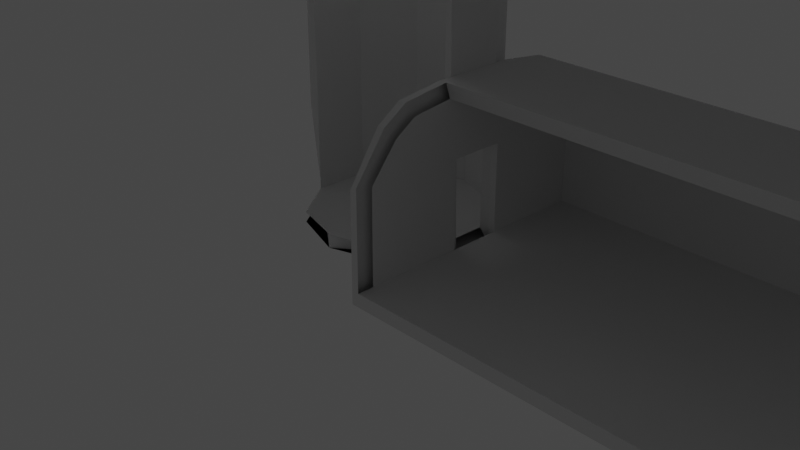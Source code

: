 # Source: bunker.blend  (saved by Blender 2.80.59; exported with 4.5.12 LTS)
import bpy
from mathutils import Matrix  # noqa: F401  (used for matrix-valued properties, if any)

bpy.ops.wm.read_factory_settings(use_empty=True)
scene = bpy.context.scene
scene.name = 'Scene'

# ---- collections
col_collection = bpy.data.collections.new('Collection'); scene.collection.children.link(col_collection)

# ---- world
world_world = bpy.data.worlds.new('World'); scene.world = world_world
world_world.use_nodes = True; world_world.node_tree.nodes.clear()
_N = world_world.node_tree.nodes; _L = world_world.node_tree.links
n0 = _N.new('ShaderNodeOutputWorld'); n0.name = 'World Output'; n0.location = (300, 300)
n1 = _N.new('ShaderNodeBackground'); n1.name = 'Background'; n1.location = (10, 300)
n1.inputs[0].default_value = (0.05088, 0.05088, 0.05088, 1.0)
_L.new(n1.outputs[0], n0.inputs[0])
n0.is_active_output = True
world_world.color = (0.05088, 0.05088, 0.05088)
world_world.use_sun_shadow = False
world_world.sun_shadow_jitter_overblur = 0.0

# ---- cameras
cam_camera = bpy.data.cameras.new('Camera')
cam_camera.clip_end = 100.0
cam_camera.ortho_scale = 7.314
cam_camera.dof.focus_distance = 0.0
cam_camera.dof.aperture_fstop = 128.0

# ---- lights
light_light = bpy.data.lights.new('Light', 'POINT')
light_light.transmission_factor = 0.0
light_light.cutoff_distance = 30.0
light_light.energy = 1000.0
light_light.shadow_buffer_clip_start = 1.001
light_light.shadow_soft_size = 0.1
light_light.shadow_maximum_resolution = 0.006
light_light.use_absolute_resolution = True

# ---- meshes
me_cylinder_010 = bpy.data.meshes.new('Cylinder.010')
me_cylinder_010.from_pydata([(0.0, 1.0, -1.0), (0.0, 1.0, 1.0), (0.5878, 0.809, -1.0), (0.5878, 0.809, 1.0), (0.9511, 0.2656, -1.0), (0.9511, 0.309, 1.0), (0.9511, -0.1616, -1.0), (0.9511, -0.309, 1.0), (0.5878, -0.7051, -1.0), (-8.742e-08, -0.896, -1.0), (-0.5878, -0.7051, -1.0), (-0.9511, -0.2051, -1.0), (-0.9511, -0.309, 1.0), (-0.9511, 0.309, -1.0), (-0.9511, 0.309, 1.0), (-0.5878, 0.809, -1.0), (-0.5878, 0.809, 1.0), (0.5392, 0.7421, 1.0), (1.694e-10, 0.9173, 1.0), (0.8724, 0.2835, 1.0), (0.8724, -0.2835, 1.0), (-0.8724, -0.2835, 1.0), (-0.8724, 0.2835, 1.0), (-0.5392, 0.7421, 1.0), (0.5392, 0.7421, -0.9325), (1.694e-10, 0.9173, -0.9325), (0.8724, 0.2389, -0.9325), (0.8724, -0.2687, -0.9325), (0.5392, -0.7421, -0.9325), (-8.002e-08, -0.8844, -0.9325), (-0.5392, -0.7421, -0.9325), (-0.8724, -0.2835, -0.9325), (-0.8724, 0.2835, -0.9325), (-0.5392, 0.7421, -0.9325), (0.9511, -1.42, -1.0), (0.9511, 1.42, -1.0), (6.175, -1.42, -1.0), (6.175, 1.42, -1.0), (0.9511, -1.42, -0.4636), (0.9511, -0.4098, -0.1155), (0.9511, -1.111, -0.2239), (0.9511, -0.8716, -0.1445), (0.9511, 0.4098, -0.1155), (0.9511, 1.42, -0.4636), (0.9511, 0.8716, -0.1445), (0.9511, 1.111, -0.2239), (6.175, -0.4098, -0.1155), (6.175, 1.42, -0.4221), (6.175, 0.4098, -0.1155), (6.175, 1.111, -0.2239), (6.175, 0.8716, -0.1445), (6.175, -1.252, -0.9325), (6.175, 1.252, -0.9325), (6.175, 0.3612, -0.1933), (6.175, 0.7682, -0.2189), (6.175, 0.9793, -0.2889), (6.175, 1.252, -0.4636), (6.175, -0.3612, -0.1933), (1.028, -1.252, -0.9325), (1.028, 1.252, -0.9325), (1.028, 0.3612, -0.1933), (1.028, 0.7682, -0.2189), (1.028, 0.9793, -0.2889), (1.028, 1.252, -0.4636), (1.028, -0.7682, -0.2189), (1.028, -0.3612, -0.1933), (1.028, -0.9793, -0.2889), (1.028, -1.252, -0.4636), (0.8724, 0.2389, -0.4842), (0.8724, -0.2687, -0.4842), (-0.5392, 0.7421, -0.4842), (1.694e-10, 0.9173, -0.4842), (-0.8724, -0.2835, -0.4842), (0.5392, 0.7421, -0.4842), (-0.8724, 0.2835, -0.4842), (0.0, 1.0, -0.4842), (0.5878, 0.809, -0.4842), (0.9511, 0.2656, -0.4842), (0.9511, -0.2656, -0.4842), (-0.9511, -0.309, -0.4842), (-0.9511, 0.309, -0.4842), (-0.5878, 0.809, -0.4842), (1.028, 0.2656, -1.0), (1.028, -0.2656, -1.0), (1.028, 0.2656, -0.4842), (1.028, -0.2656, -0.4842), (1.028, 0.2656, -0.4842), (1.028, 0.2656, -1.0), (1.028, -0.2656, -0.4842), (1.028, -0.2656, -1.0), (0.946, 0.1295, 0.9954), (0.9426, 0.1237, 0.9954), (0.9357, 0.1237, 0.9954), (0.9323, 0.1295, 0.9954), (0.9357, 0.1353, 0.9954), (0.9426, 0.1353, 0.9954), (0.9414, 0.1295, 1.012), (0.9385, 0.1237, 1.01), (0.9325, 0.1237, 1.007), (0.9295, 0.1295, 1.005), (0.9325, 0.1353, 1.007), (0.9385, 0.1353, 1.01), (0.9289, 0.1295, 1.023), (0.9272, 0.1237, 1.021), (0.9237, 0.1237, 1.015), (0.922, 0.1295, 1.012), (0.9237, 0.1353, 1.015), (0.9272, 0.1353, 1.021), (0.9117, 0.1295, 1.028), (0.9117, 0.1237, 1.024), (0.9117, 0.1237, 1.018), (0.9117, 0.1295, 1.015), (0.9117, 0.1353, 1.018), (0.9117, 0.1353, 1.024), (0.8946, 0.1295, 1.023), (0.8963, 0.1237, 1.021), (0.8997, 0.1237, 1.015), (0.9014, 0.1295, 1.012), (0.8997, 0.1353, 1.015), (0.8963, 0.1353, 1.021), (0.882, 0.1295, 1.012), (0.885, 0.1237, 1.01), (0.8909, 0.1237, 1.007), (0.8939, 0.1295, 1.005), (0.8909, 0.1353, 1.007), (0.885, 0.1353, 1.01), (0.8774, 0.1295, 0.9954), (0.8809, 0.1237, 0.9954), (0.8877, 0.1237, 0.9954), (0.8912, 0.1295, 0.9954), (0.8877, 0.1353, 0.9954), (0.8809, 0.1353, 0.9954), (0.946, -0.1176, 0.9954), (0.9426, -0.1234, 0.9954), (0.9357, -0.1234, 0.9954), (0.9323, -0.1176, 0.9954), (0.9357, -0.1118, 0.9954), (0.9426, -0.1118, 0.9954), (0.9414, -0.1176, 1.012), (0.9385, -0.1234, 1.01), (0.9325, -0.1234, 1.007), (0.9295, -0.1176, 1.005), (0.9325, -0.1118, 1.007), (0.9385, -0.1118, 1.01), (0.9289, -0.1176, 1.023), (0.9272, -0.1234, 1.021), (0.9237, -0.1234, 1.015), (0.922, -0.1176, 1.012), (0.9237, -0.1118, 1.015), (0.9272, -0.1118, 1.021), (0.9117, -0.1176, 1.028), (0.9117, -0.1234, 1.024), (0.9117, -0.1234, 1.018), (0.9117, -0.1176, 1.015), (0.9117, -0.1118, 1.018), (0.9117, -0.1118, 1.024), (0.8946, -0.1176, 1.023), (0.8963, -0.1234, 1.021), (0.8997, -0.1234, 1.015), (0.9014, -0.1176, 1.012), (0.8997, -0.1118, 1.015), (0.8963, -0.1118, 1.021), (0.882, -0.1176, 1.012), (0.885, -0.1234, 1.01), (0.8909, -0.1234, 1.007), (0.8939, -0.1176, 1.005), (0.8909, -0.1118, 1.007), (0.885, -0.1118, 1.01), (0.8774, -0.1176, 0.9954), (0.8809, -0.1234, 0.9954), (0.8877, -0.1234, 0.9954), (0.8912, -0.1176, 0.9954), (0.8877, -0.1118, 0.9954), (0.8809, -0.1118, 0.9954), (1.028, 1.42, -1.0), (1.028, -1.42, -1.0), (1.028, 0.4098, -0.1155), (1.028, 0.8716, -0.1445), (1.028, 1.111, -0.2239), (1.028, 1.42, -0.4429), (1.028, -0.4098, -0.1155), (1.028, -0.8716, -0.1445), (1.028, -1.111, -0.2239), (1.028, -1.42, -0.4429), (6.175, -1.42, -0.9325), (1.028, -1.42, -0.9325)], [], [(75, 1, 3, 76), (76, 3, 5, 77), (77, 5, 7, 78), (79, 12, 14, 80), (3, 1, 18, 17), (80, 14, 16, 81), (81, 16, 1, 75), (0, 2, 4, 6, 8, 9, 10, 11, 13, 15), (7, 5, 19, 20), (5, 3, 17, 19), (1, 16, 23, 18), (16, 14, 22, 23), (14, 12, 21, 22), (78, 7, 20, 69, 27, 6), (21, 12, 79, 72), (24, 25, 33, 32, 31, 30, 29, 28, 27, 26), (71, 70, 33, 25), (73, 71, 25, 24), (74, 72, 31, 32), (68, 73, 24, 26), (70, 74, 32, 33), (176, 42, 39, 180), (174, 37, 36, 175), (174, 179, 47, 37), (176, 48, 50, 177), (177, 50, 49, 178), (178, 49, 47, 179), (180, 39, 41, 181), (181, 41, 40, 182), (182, 40, 38, 183), (175, 183, 38, 34), (54, 53, 60, 61), (180, 65, 57, 46), (48, 46, 57, 53), (37, 47, 56, 52), (47, 49, 55, 56), (36, 37, 52, 51), (49, 50, 54, 55), (50, 48, 53, 54), (53, 57, 65, 60), (55, 54, 61, 62), (52, 56, 63, 59), (56, 55, 62, 63), (51, 52, 59, 58), (58, 51, 36, 184, 185), (23, 22, 74, 70), (19, 17, 73, 68), (22, 21, 72, 74), (17, 18, 71, 73), (18, 23, 70, 71), (20, 19, 68, 69), (15, 81, 75, 0), (13, 80, 81, 15), (11, 79, 80, 13), (2, 76, 77, 4), (0, 75, 76, 2), (68, 77, 78, 69), (6, 34, 38, 78), (4, 77, 43, 35), (78, 77, 84, 85), (6, 78, 85, 83), (77, 4, 82, 84), (58, 89, 88, 67), (85, 84, 86, 88), (59, 63, 86, 87), (84, 82, 87, 86), (82, 83, 89, 87), (83, 85, 88, 89), (61, 60, 65, 64, 66, 67, 88, 86, 63, 62), (26, 4, 77, 68), (27, 28, 29, 30, 31, 11, 10, 9, 8, 6), (44, 45, 43, 77, 78, 38, 40, 41, 39, 42), (90, 96, 97, 91), (91, 97, 98, 92), (92, 98, 99, 93), (93, 99, 100, 94), (94, 100, 101, 95), (95, 101, 96, 90), (96, 102, 103, 97), (97, 103, 104, 98), (98, 104, 105, 99), (99, 105, 106, 100), (100, 106, 107, 101), (101, 107, 102, 96), (102, 108, 109, 103), (103, 109, 110, 104), (104, 110, 111, 105), (105, 111, 112, 106), (106, 112, 113, 107), (107, 113, 108, 102), (108, 114, 115, 109), (109, 115, 116, 110), (110, 116, 117, 111), (111, 117, 118, 112), (112, 118, 119, 113), (113, 119, 114, 108), (114, 120, 121, 115), (115, 121, 122, 116), (116, 122, 123, 117), (117, 123, 124, 118), (118, 124, 125, 119), (119, 125, 120, 114), (121, 127, 128, 122), (122, 128, 129, 123), (123, 129, 130, 124), (124, 130, 131, 125), (125, 131, 126, 120), (121, 120, 126, 127), (132, 138, 139, 133), (133, 139, 140, 134), (134, 140, 141, 135), (135, 141, 142, 136), (136, 142, 143, 137), (137, 143, 138, 132), (138, 144, 145, 139), (139, 145, 146, 140), (140, 146, 147, 141), (141, 147, 148, 142), (142, 148, 149, 143), (143, 149, 144, 138), (144, 150, 151, 145), (145, 151, 152, 146), (146, 152, 153, 147), (147, 153, 154, 148), (148, 154, 155, 149), (149, 155, 150, 144), (150, 156, 157, 151), (151, 157, 158, 152), (152, 158, 159, 153), (153, 159, 160, 154), (154, 160, 161, 155), (155, 161, 156, 150), (156, 162, 163, 157), (157, 163, 164, 158), (158, 164, 165, 159), (159, 165, 166, 160), (160, 166, 167, 161), (161, 167, 162, 156), (163, 169, 170, 164), (164, 170, 171, 165), (165, 171, 172, 166), (166, 172, 173, 167), (167, 173, 168, 162), (163, 162, 168, 169), (45, 178, 179, 43), (44, 177, 178, 45), (42, 176, 177, 44), (35, 43, 179, 174), (35, 174, 175, 34), (48, 176, 180, 46), (36, 175, 185, 184), (11, 31, 72, 79)])
_uv = me_cylinder_010.uv_layers.new(name='UVMap')
_uv.uv.foreach_set('vector', [1.0, 0.6472, 1.0, 1.0, 0.9, 1.0, 0.9, 0.6472, 0.9, 0.6472, 0.9, 1.0, 0.8, 1.0, 0.8, 0.6472, 0.8, 0.6472, 0.8, 1.0, 0.7, 1.0, 0.7, 0.6472, 0.3, 0.6472, 0.3, 1.0, 0.2, 1.0, 0.2, 0.6472, 0.9, 1.0, 1.0, 1.0, 1.0, 1.0, 0.9, 1.0, 0.2, 0.6472, 0.2, 1.0, 0.1, 1.0, 0.1, 0.6472, 0.1, 0.6472, 0.1, 1.0, -7.451e-08, 1.0, -7.451e-08, 0.6472, 0.75, 0.49, 0.8911, 0.4442, 0.9783, 0.3242, 0.9783, 0.1758, 0.8911, 0.05584, 0.75, 0.01, 0.6089, 0.05584, 0.5217, 0.1758, 0.5217, 0.3242, 0.6089, 0.4442, 0.7, 1.0, 0.8, 1.0, 0.8, 1.0, 0.7, 1.0, 0.8, 1.0, 0.9, 1.0, 0.9, 1.0, 0.8, 1.0, -7.451e-08, 1.0, 0.1, 1.0, 0.1, 1.0, -7.451e-08, 1.0, 0.1, 1.0, 0.2, 1.0, 0.2, 1.0, 0.1, 1.0, 0.2, 1.0, 0.3, 1.0, 0.3, 1.0, 0.2, 1.0, 0.0, 0.0, 0.0, 0.0, 0.0, 0.0, 0.0, 0.0, 0.0, 0.0, 0.0, 0.0, 0.3, 1.0, 0.3, 0.6472, 0.3, 1.0, 0.3, 1.0, 0.3911, 0.4442, 0.25, 0.49, 0.1089, 0.4442, 0.02175, 0.3242, 0.02175, 0.1758, 0.1089, 0.05584, 0.25, 0.01, 0.3911, 0.05584, 0.4783, 0.1758, 0.4783, 0.3242, -7.451e-08, 1.0, 0.1, 1.0, 0.1, 1.0, -7.451e-08, 1.0, 0.9, 1.0, 1.0, 1.0, 1.0, 1.0, 0.9, 1.0, 0.2, 1.0, 0.3, 1.0, 0.3, 1.0, 0.2, 1.0, 0.8, 1.0, 0.9, 1.0, 0.9, 1.0, 0.8, 1.0, 0.1, 1.0, 0.2, 1.0, 0.2, 1.0, 0.1, 1.0, 0.75, 0.5682, 0.875, 0.5682, 0.875, 0.6818, 0.75, 0.6818, 0.25, 0.5, 0.375, 0.5, 0.375, 0.75, 0.25, 0.75, 0.375, 0.375, 0.5568, 0.375, 0.5568, 0.5, 0.375, 0.5, 0.75, 0.5682, 0.625, 0.5682, 0.625, 0.5341, 0.75, 0.5341, 0.75, 0.5341, 0.625, 0.5341, 0.625, 0.5, 0.75, 0.5, 0.5909, 0.375, 0.5909, 0.5, 0.5568, 0.5, 0.5568, 0.375, 0.75, 0.6818, 0.875, 0.6818, 0.875, 0.7159, 0.75, 0.7159, 0.75, 0.7159, 0.875, 0.7159, 0.875, 0.75, 0.75, 0.75, 0.5909, 0.875, 0.5909, 1.0, 0.5568, 1.0, 0.5568, 0.875, 0.375, 0.875, 0.5568, 0.875, 0.5568, 1.0, 0.375, 1.0, 0.625, 0.5341, 0.625, 0.5682, 0.625, 0.5682, 0.625, 0.5341, 0.75, 0.6818, 0.625, 0.6818, 0.625, 0.6818, 0.625, 0.6818, 0.625, 0.5682, 0.625, 0.6818, 0.625, 0.6818, 0.625, 0.5682, 0.375, 0.5, 0.5568, 0.5, 0.5568, 0.5, 0.375, 0.5, 0.5568, 0.5, 0.5909, 0.5, 0.5909, 0.5, 0.5568, 0.5, 0.375, 0.75, 0.375, 0.5, 0.375, 0.5, 0.375, 0.75, 0.625, 0.5, 0.625, 0.5341, 0.625, 0.5341, 0.625, 0.5, 0.625, 0.5341, 0.625, 0.5682, 0.625, 0.5682, 0.625, 0.5341, 0.625, 0.5682, 0.625, 0.6818, 0.625, 0.6818, 0.625, 0.5682, 0.625, 0.5, 0.625, 0.5341, 0.625, 0.5341, 0.625, 0.5, 0.375, 0.5, 0.5568, 0.5, 0.5568, 0.5, 0.375, 0.5, 0.5568, 0.5, 0.5909, 0.5, 0.5909, 0.5, 0.5568, 0.5, 0.375, 0.75, 0.375, 0.5, 0.375, 0.5, 0.375, 0.75, 0.375, 0.75, 0.375, 0.75, 0.375, 0.75, 0.375, 0.75, 0.25, 0.75, 0.1, 1.0, 0.2, 1.0, 0.2, 1.0, 0.1, 1.0, 0.8, 1.0, 0.9, 1.0, 0.9, 1.0, 0.8, 1.0, 0.2, 1.0, 0.3, 1.0, 0.3, 1.0, 0.2, 1.0, 0.9, 1.0, 1.0, 1.0, 1.0, 1.0, 0.9, 1.0, -7.451e-08, 1.0, 0.1, 1.0, 0.1, 1.0, -7.451e-08, 1.0, 0.7, 1.0, 0.8, 1.0, 0.8, 1.0, 0.7, 1.0, 0.1, 0.5, 0.1, 0.6472, -7.451e-08, 0.6472, -7.451e-08, 0.5, 0.2, 0.5, 0.2, 0.6472, 0.1, 0.6472, 0.1, 0.5, 0.3, 0.5, 0.3, 0.6472, 0.2, 0.6472, 0.2, 0.5, 0.9, 0.5, 0.9, 0.6472, 0.8, 0.6472, 0.8, 0.5, 1.0, 0.5, 1.0, 0.6472, 0.9, 0.6472, 0.9, 0.5, 0.8, 1.0, 0.8, 0.6472, 0.7, 0.6472, 0.7, 1.0, 0.7, 0.5, 0.375, 1.0, 0.5568, 1.0, 0.7, 0.6472, 0.8, 0.5, 0.8, 0.6472, 0.5568, 0.25, 0.375, 0.25, 0.7, 0.6472, 0.8, 0.6472, 0.8, 0.6472, 0.7, 0.6472, 0.7, 0.5, 0.7, 0.6472, 0.7, 0.6472, 0.7, 0.5, 0.8, 0.6472, 0.8, 0.5, 0.8, 0.5, 0.8, 0.6472, 0.375, 0.75, 0.7, 0.5, 0.7, 0.6472, 0.5568, 0.75, 0.7, 0.6472, 0.8, 0.6472, 0.8, 0.6472, 0.7, 0.6472, 0.375, 0.5, 0.5568, 0.5, 0.8, 0.6472, 0.8, 0.5, 0.8, 0.6472, 0.8, 0.5, 0.8, 0.5, 0.8, 0.6472, 0.0, 0.0, 0.0, 0.0, 0.0, 0.0, 0.0, 0.0, 0.7, 0.5, 0.7, 0.6472, 0.7, 0.6472, 0.7, 0.5, 0.625, 0.5341, 0.625, 0.5682, 0.625, 0.6818, 0.625, 0.7159, 0.5909, 0.75, 0.5568, 0.75, 0.7, 0.6472, 0.8, 0.6472, 0.5568, 0.5, 0.625, 0.5, 0.8, 1.0, 0.8, 0.5, 0.8, 0.6472, 0.8, 1.0, 0.4783, 0.1758, 0.3911, 0.05584, 0.25, 0.01, 0.1089, 0.05584, 0.02175, 0.1758, 0.3, 0.5, 0.6089, 0.05584, 0.75, 0.01, 0.8911, 0.05584, 0.9783, 0.1758, 0.0, 0.0, 0.0, 0.0, 0.0, 0.0, 0.0, 0.0, 0.0, 0.0, 0.0, 0.0, 0.0, 0.0, 0.0, 0.0, 0.0, 0.0, 0.0, 0.0, 0.5, 0.5, 0.5833, 0.5, 0.5833, 0.6667, 0.5, 0.6667, 0.5, 0.6667, 0.5833, 0.6667, 0.5833, 0.8333, 0.5, 0.8333, 0.5, 0.8333, 0.5833, 0.8333, 0.5833, 1.0, 0.5, 1.0, 0.5, -1.11e-16, 0.5833, -1.11e-16, 0.5833, 0.1667, 0.5, 0.1667, 0.5, 0.1667, 0.5833, 0.1667, 0.5833, 0.3333, 0.5, 0.3333, 0.5, 0.3333, 0.5833, 0.3333, 0.5833, 0.5, 0.5, 0.5, 0.5833, 0.5, 0.6667, 0.5, 0.6667, 0.6667, 0.5833, 0.6667, 0.5833, 0.6667, 0.6667, 0.6667, 0.6667, 0.8333, 0.5833, 0.8333, 0.5833, 0.8333, 0.6667, 0.8333, 0.6667, 1.0, 0.5833, 1.0, 0.5833, -1.11e-16, 0.6667, -1.11e-16, 0.6667, 0.1667, 0.5833, 0.1667, 0.5833, 0.1667, 0.6667, 0.1667, 0.6667, 0.3333, 0.5833, 0.3333, 0.5833, 0.3333, 0.6667, 0.3333, 0.6667, 0.5, 0.5833, 0.5, 0.6667, 0.5, 0.75, 0.5, 0.75, 0.6667, 0.6667, 0.6667, 0.6667, 0.6667, 0.75, 0.6667, 0.75, 0.8333, 0.6667, 0.8333, 0.6667, 0.8333, 0.75, 0.8333, 0.75, 1.0, 0.6667, 1.0, 0.6667, -1.11e-16, 0.75, -1.11e-16, 0.75, 0.1667, 0.6667, 0.1667, 0.6667, 0.1667, 0.75, 0.1667, 0.75, 0.3333, 0.6667, 0.3333, 0.6667, 0.3333, 0.75, 0.3333, 0.75, 0.5, 0.6667, 0.5, 0.75, 0.5, 0.8333, 0.5, 0.8333, 0.6667, 0.75, 0.6667, 0.75, 0.6667, 0.8333, 0.6667, 0.8333, 0.8333, 0.75, 0.8333, 0.75, 0.8333, 0.8333, 0.8333, 0.8333, 1.0, 0.75, 1.0, 0.75, -1.11e-16, 0.8333, -1.11e-16, 0.8333, 0.1667, 0.75, 0.1667, 0.75, 0.1667, 0.8333, 0.1667, 0.8333, 0.3333, 0.75, 0.3333, 0.75, 0.3333, 0.8333, 0.3333, 0.8333, 0.5, 0.75, 0.5, 0.8333, 0.5, 0.9167, 0.5, 0.9167, 0.6667, 0.8333, 0.6667, 0.8333, 0.6667, 0.9167, 0.6667, 0.9167, 0.8333, 0.8333, 0.8333, 0.8333, 0.8333, 0.9167, 0.8333, 0.9167, 1.0, 0.8333, 1.0, 0.8333, -1.11e-16, 0.9167, -1.11e-16, 0.9167, 0.1667, 0.8333, 0.1667, 0.8333, 0.1667, 0.9167, 0.1667, 0.9167, 0.3333, 0.8333, 0.3333, 0.8333, 0.3333, 0.9167, 0.3333, 0.9167, 0.5, 0.8333, 0.5, 0.9167, 0.6667, 1.0, 0.6667, 1.0, 0.8333, 0.9167, 0.8333, 0.9167, 0.8333, 1.0, 0.8333, 1.0, 1.0, 0.9167, 1.0, 0.9167, -1.11e-16, 1.0, -1.11e-16, 1.0, 0.1667, 0.9167, 0.1667, 0.9167, 0.1667, 1.0, 0.1667, 1.0, 0.3333, 0.9167, 0.3333, 0.9167, 0.3333, 1.0, 0.3333, 1.0, 0.5, 0.9167, 0.5, 0.9167, 0.6667, 0.9167, 0.5, 1.0, 0.5, 1.0, 0.6667, 0.5, 0.5, 0.5833, 0.5, 0.5833, 0.6667, 0.5, 0.6667, 0.5, 0.6667, 0.5833, 0.6667, 0.5833, 0.8333, 0.5, 0.8333, 0.5, 0.8333, 0.5833, 0.8333, 0.5833, 1.0, 0.5, 1.0, 0.5, -1.11e-16, 0.5833, -1.11e-16, 0.5833, 0.1667, 0.5, 0.1667, 0.5, 0.1667, 0.5833, 0.1667, 0.5833, 0.3333, 0.5, 0.3333, 0.5, 0.3333, 0.5833, 0.3333, 0.5833, 0.5, 0.5, 0.5, 0.5833, 0.5, 0.6667, 0.5, 0.6667, 0.6667, 0.5833, 0.6667, 0.5833, 0.6667, 0.6667, 0.6667, 0.6667, 0.8333, 0.5833, 0.8333, 0.5833, 0.8333, 0.6667, 0.8333, 0.6667, 1.0, 0.5833, 1.0, 0.5833, -1.11e-16, 0.6667, -1.11e-16, 0.6667, 0.1667, 0.5833, 0.1667, 0.5833, 0.1667, 0.6667, 0.1667, 0.6667, 0.3333, 0.5833, 0.3333, 0.5833, 0.3333, 0.6667, 0.3333, 0.6667, 0.5, 0.5833, 0.5, 0.6667, 0.5, 0.75, 0.5, 0.75, 0.6667, 0.6667, 0.6667, 0.6667, 0.6667, 0.75, 0.6667, 0.75, 0.8333, 0.6667, 0.8333, 0.6667, 0.8333, 0.75, 0.8333, 0.75, 1.0, 0.6667, 1.0, 0.6667, -1.11e-16, 0.75, -1.11e-16, 0.75, 0.1667, 0.6667, 0.1667, 0.6667, 0.1667, 0.75, 0.1667, 0.75, 0.3333, 0.6667, 0.3333, 0.6667, 0.3333, 0.75, 0.3333, 0.75, 0.5, 0.6667, 0.5, 0.75, 0.5, 0.8333, 0.5, 0.8333, 0.6667, 0.75, 0.6667, 0.75, 0.6667, 0.8333, 0.6667, 0.8333, 0.8333, 0.75, 0.8333, 0.75, 0.8333, 0.8333, 0.8333, 0.8333, 1.0, 0.75, 1.0, 0.75, -1.11e-16, 0.8333, -1.11e-16, 0.8333, 0.1667, 0.75, 0.1667, 0.75, 0.1667, 0.8333, 0.1667, 0.8333, 0.3333, 0.75, 0.3333, 0.75, 0.3333, 0.8333, 0.3333, 0.8333, 0.5, 0.75, 0.5, 0.8333, 0.5, 0.9167, 0.5, 0.9167, 0.6667, 0.8333, 0.6667, 0.8333, 0.6667, 0.9167, 0.6667, 0.9167, 0.8333, 0.8333, 0.8333, 0.8333, 0.8333, 0.9167, 0.8333, 0.9167, 1.0, 0.8333, 1.0, 0.8333, -1.11e-16, 0.9167, -1.11e-16, 0.9167, 0.1667, 0.8333, 0.1667, 0.8333, 0.1667, 0.9167, 0.1667, 0.9167, 0.3333, 0.8333, 0.3333, 0.8333, 0.3333, 0.9167, 0.3333, 0.9167, 0.5, 0.8333, 0.5, 0.9167, 0.6667, 1.0, 0.6667, 1.0, 0.8333, 0.9167, 0.8333, 0.9167, 0.8333, 1.0, 0.8333, 1.0, 1.0, 0.9167, 1.0, 0.9167, -1.11e-16, 1.0, -1.11e-16, 1.0, 0.1667, 0.9167, 0.1667, 0.9167, 0.1667, 1.0, 0.1667, 1.0, 0.3333, 0.9167, 0.3333, 0.9167, 0.3333, 1.0, 0.3333, 1.0, 0.5, 0.9167, 0.5, 0.9167, 0.6667, 0.9167, 0.5, 1.0, 0.5, 1.0, 0.6667, 0.5909, 0.25, 0.5909, 0.375, 0.5568, 0.375, 0.5568, 0.25, 0.875, 0.5341, 0.75, 0.5341, 0.75, 0.5, 0.875, 0.5, 0.875, 0.5682, 0.75, 0.5682, 0.75, 0.5341, 0.875, 0.5341, 0.375, 0.25, 0.5568, 0.25, 0.5568, 0.375, 0.375, 0.375, 0.125, 0.5, 0.25, 0.5, 0.25, 0.75, 0.125, 0.75, 0.625, 0.5682, 0.75, 0.5682, 0.75, 0.6818, 0.625, 0.6818, 0.375, 0.75, 0.25, 0.75, 0.25, 0.75, 0.375, 0.75, 0.3, 1.0, 0.3, 1.0, 0.3, 0.6472, 0.3, 0.5])
me_cylinder_010.use_remesh_preserve_volume = False
me_cylinder_010.use_remesh_preserve_attributes = False
me_cylinder_010.use_mirror_vertex_groups = False
me_cylinder_010.update()
me_plane = bpy.data.meshes.new('Plane')
me_plane.from_pydata([(0.08284, -0.05214, 1.211e-08), (0.07456, -0.07569, 1.211e-08), (0.06341, -0.09634, 1.211e-08), (0.04982, -0.1133, 1.211e-08), (0.03432, -0.1259, 1.211e-08), (0.01749, -0.1336, 1.211e-08), (-8.998e-09, -0.1362, 1.211e-08), (-0.01749, -0.1336, 1.211e-08), (-0.03432, -0.1259, 1.211e-08), (-0.04982, -0.1133, 1.211e-08), (-0.06341, -0.09634, 1.211e-08), (-0.07456, -0.07569, 1.211e-08), (-0.08284, -0.05214, 1.211e-08), (-1.0, -0.2332, 0.0), (1.0, -0.2332, 0.0), (-1.0, 1.0, 0.0), (1.0, 1.0, 0.0), (0.09062, 0.04553, -9.313e-10), (0.09062, -0.04553, -9.313e-10), (0.05601, 0.1197, -9.313e-10), (0.0, 0.1479, -9.313e-10), (-0.05601, 0.1197, -9.313e-10), (-0.09062, 0.04571, -9.313e-10), (-0.09062, -0.04571, -9.313e-10), (0.08474, -0.04265, -2.002e-10), (-0.08472, -0.04273, -1.982e-10)], [], [(13, 14, 16, 17, 18, 24, 0, 1, 2, 3, 4, 5, 6, 7, 8, 9, 10, 11, 12, 25, 23), (23, 22, 21, 20, 19, 17, 16, 15, 13)])
_uv = me_plane.uv_layers.new(name='UVMap')
_uv.uv.foreach_set('vector', [0.0, 0.0, 1.0, 0.0, 1.0, 1.0, 0.5453, 0.5228, 0.5453, 0.4772, 0.5424, 0.4787, 0.5414, 0.4739, 0.5373, 0.4622, 0.5317, 0.4518, 0.5249, 0.4434, 0.5172, 0.4371, 0.5087, 0.4332, 0.5, 0.4319, 0.4913, 0.4332, 0.4828, 0.4371, 0.4751, 0.4434, 0.4683, 0.4518, 0.4627, 0.4622, 0.4586, 0.4739, 0.4576, 0.4786, 0.4547, 0.4771, 0.4547, 0.4771, 0.4547, 0.5229, 0.472, 0.5598, 0.5, 0.574, 0.528, 0.5598, 0.5453, 0.5228, 1.0, 1.0, 0.0, 1.0, 0.0, 0.0])
_uv.active_render = True
_uv = me_plane.uv_layers.new(name='UVMap.001')
_uv.uv.foreach_set('vector', [0.0, 0.0, 0.0, 0.0, 0.0, 0.0, 0.0, 0.0, 0.0, 0.0, 0.0, 0.0, 0.0, 0.0, 0.0, 0.0, 0.0, 0.0, 0.0, 0.0, 0.0, 0.0, 0.0, 0.0, 0.0, 0.0, 0.0, 0.0, 0.0, 0.0, 0.0, 0.0, 0.0, 0.0, 0.0, 0.0, 0.0, 0.0, 0.0, 0.0, 0.0, 0.0, 0.0, 0.0, 0.0, 0.0, 0.0, 0.0, 0.0, 0.0, 0.0, 0.0, 0.0, 0.0, 0.0, 0.0, 0.0, 0.0, 0.0, 0.0])
_uv = me_plane.uv_layers.new(name='UVMap.002')
_uv.uv.foreach_set('vector', [0.0, 0.0, 0.0, 0.0, 0.0, 0.0, 0.0, 0.0, 0.0, 0.0, 0.0, 0.0, 0.0, 0.0, 0.0, 0.0, 0.0, 0.0, 0.0, 0.0, 0.0, 0.0, 0.0, 0.0, 0.0, 0.0, 0.0, 0.0, 0.0, 0.0, 0.0, 0.0, 0.0, 0.0, 0.0, 0.0, 0.0, 0.0, 0.0, 0.0, 0.0, 0.0, 0.0, 0.0, 0.0, 0.0, 0.0, 0.0, 0.0, 0.0, 0.0, 0.0, 0.0, 0.0, 0.0, 0.0, 0.0, 0.0, 0.0, 0.0])
me_plane.use_remesh_preserve_volume = False
me_plane.use_remesh_preserve_attributes = False
me_plane.use_mirror_vertex_groups = False
me_plane.update()

# ---- objects
ob_light = bpy.data.objects.new('Light', light_light)
ob_camera = bpy.data.objects.new('Camera', cam_camera)
ob_cylinder_001 = bpy.data.objects.new('Cylinder.001', me_cylinder_010)
ob_plane = bpy.data.objects.new('Plane', me_plane)

# ---- transforms, parenting, visibility, modifiers, constraints
ob_light.location = (4.076, 1.005, 5.904)
ob_light.rotation_euler = (0.6503, 0.05522, 1.866)
ob_light.lock_rotations_4d = False
ob_light.empty_display_type = 'ARROWS'
ob_light.color = (0.0, 0.0, 0.0, 0.0)
ob_light.lineart.crease_threshold = 0.0
ob_camera.location = (7.359, -6.926, 4.958)
ob_camera.rotation_euler = (1.109, 0.0, 0.8149)
ob_camera.lock_rotations_4d = False
ob_camera.empty_display_type = 'ARROWS'
ob_camera.color = (0.0, 0.0, 0.0, 0.0)
ob_camera.display_type = 'WIRE'
ob_camera.lineart.crease_threshold = 0.0
ob_cylinder_001.location = (0.0, 0.0, 2.047)
ob_cylinder_001.scale = (1.009, 1.031, 2.047)
ob_cylinder_001.lineart.crease_threshold = 0.0
ob_plane.location = (0.0, 0.0, 4.074)
ob_plane.scale = (10.59, 6.968, 5.92)
ob_plane.lineart.crease_threshold = 0.0

# ---- collection membership
col_collection.objects.link(ob_light)
col_collection.objects.link(ob_camera)
col_collection.objects.link(ob_cylinder_001)
col_collection.objects.link(ob_plane)

# ---- scene / render settings (as saved in the file)
scene.camera = ob_camera
scene.frame_start = 1; scene.frame_end = 250; scene.frame_set(11)
scene.render.engine = 'BLENDER_EEVEE_NEXT'
scene.cycles.use_denoising = False
scene.cycles.samples = 128
scene.cycles.sampling_pattern = 'TABULATED_SOBOL'
scene.cycles.use_adaptive_sampling = False
scene.cycles.use_light_tree = False
scene.view_settings.view_transform = 'Filmic'
bpy.context.view_layer.update()
